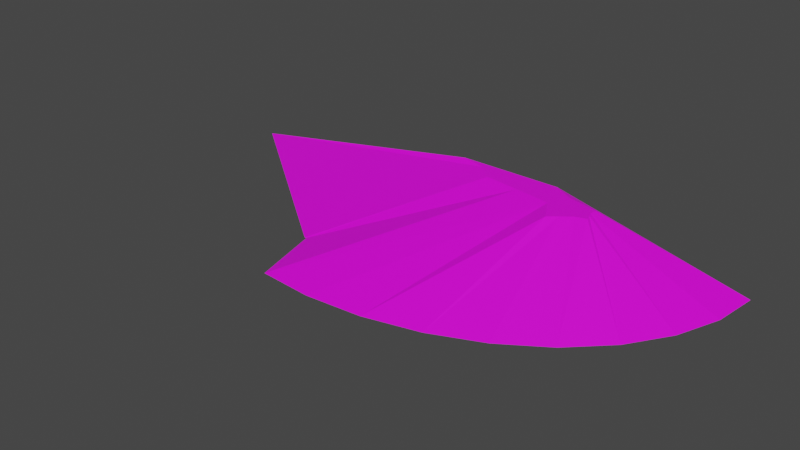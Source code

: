# Source: terrain_wooded_hill_121.blend  (saved by Blender 3.0.42; exported with 4.5.12 LTS)
import bpy
from mathutils import Matrix  # noqa: F401  (used for matrix-valued properties, if any)

bpy.ops.wm.read_factory_settings(use_empty=True)
scene = bpy.context.scene
scene.name = 'Scene'

# ---- collections
col_collection = bpy.data.collections.new('Collection'); scene.collection.children.link(col_collection)

# ---- images (referenced by path relative to the original .blend; pixels are not part of the script)
import os
ASSET_DIR = os.environ.get("B2B_ASSET_DIR", "")  # directory of the original .blend (textures are referenced by path, not embedded)
HERE = os.path.dirname(os.path.abspath(__file__))  # packed textures are extracted next to this script under _unpacked/

def load_image(name, relpath, width, height, colorspace="sRGB"):
    """Load a texture the original file referenced (path relative to the .blend, or extracted next to this script)."""
    p = next((c for c in (os.path.join(HERE, relpath), os.path.join(ASSET_DIR, relpath)) if relpath and os.path.exists(c)), "")
    if p:
        img = bpy.data.images.load(p, check_existing=True)
        img.name = name
    else:  # same state as the original file: an image datablock whose file is absent (Cycles renders it pink)
        img = bpy.data.images.new(name, width, height)
        img.source = "FILE"
        img.filepath = "//" + (relpath or name)
    img.colorspace_settings.name = colorspace
    return img
img_terrain_wooded_hill_121_png = load_image('terrain_wooded_hill_121.png', 'terrain_wooded_hill_121.png', 1024, 1024, 'sRGB')

# ---- materials (node trees are filled in below, after node groups)
mat_material_001 = bpy.data.materials.new('Material.001')
mat_material_001.use_transparent_shadow = False

# ---- material node trees
mat_material_001.use_nodes = True; mat_material_001.node_tree.nodes.clear()
_N = mat_material_001.node_tree.nodes; _L = mat_material_001.node_tree.links
n0 = _N.new('ShaderNodeBsdfPrincipled'); n0.name = 'Principled BSDF'; n0.location = (10, 300)
n0.distribution = 'GGX'
n0.subsurface_method = 'BURLEY'
n0.inputs[3].default_value = 1.45
n0.inputs[27].default_value = (0.0, 0.0, 0.0, 1.0)
n0.inputs[28].default_value = 1.0
n1 = _N.new('ShaderNodeOutputMaterial'); n1.name = 'Material Output'; n1.location = (300, 300)
n2 = _N.new('ShaderNodeTexImage'); n2.name = 'Image Texture'; n2.location = (-594, 73)
n2.image = img_terrain_wooded_hill_121_png
_L.new(n0.outputs[0], n1.inputs[0])
_L.new(n2.outputs[0], n0.inputs[0])
n1.is_active_output = True

# ---- world
world_world = bpy.data.worlds.new('World'); scene.world = world_world
world_world.use_nodes = True; world_world.node_tree.nodes.clear()
_N = world_world.node_tree.nodes; _L = world_world.node_tree.links
n0 = _N.new('ShaderNodeOutputWorld'); n0.name = 'World Output'; n0.location = (300, 300)
n1 = _N.new('ShaderNodeBackground'); n1.name = 'Background'; n1.location = (10, 300)
n1.inputs[0].default_value = (0.05088, 0.05088, 0.05088, 1.0)
_L.new(n1.outputs[0], n0.inputs[0])
n0.is_active_output = True
world_world.color = (0.05088, 0.05088, 0.05088)
world_world.use_sun_shadow = False
world_world.sun_shadow_jitter_overblur = 0.0

# ---- meshes
me_cylinder = bpy.data.meshes.new('Cylinder')
me_cylinder.from_pydata([(3.243, 1.356, -0.3937), (0.2785, 1.146, 0.3937), (3.147, 0.5753, -0.3937), (0.8082, 1.02, 0.3937), (2.862, -0.1751, -0.3937), (0.7969, 0.8936, 0.3937), (2.4, -0.8666, -0.3937), (0.8194, 0.8071, 0.3937), (1.778, -1.473, -0.3937), (0.8573, 0.7035, 0.3937), (1.021, -1.97, -0.3937), (0.6632, 0.6391, 0.3937), (0.1564, -2.34, -0.3937), (0.4851, 0.5029, 0.3937), (-0.7816, -2.568, -0.3937), (0.3289, 0.3738, 0.3937), (-1.757, -2.644, -0.3937), (0.09584, 0.7877, 0.3937), (-0.08885, 1.356, 0.3937), (3.243, 1.356, -0.3937), (-1.9, 1.356, 0.3937), (-6.547, 1.356, -0.3937), (-0.5415, 0.8838, 0.3937), (-2.694, -2.571, -0.3937), (-1.165, 0.9714, 0.3937), (-1.475, 1.234, 0.3937), (-3.0, -1.351, -0.3937), (-3.035, -1.357, -0.3937)], [], [(1, 0, 19, 18), (0, 1, 3, 2), (2, 3, 5, 4), (4, 5, 7, 6), (6, 7, 9, 8), (8, 9, 11, 10), (10, 11, 13, 12), (12, 13, 15, 14), (14, 15, 17, 16), (23, 16, 17, 22), (11, 9, 7, 5, 3, 1, 18, 20, 25, 24, 22, 17, 15, 13), (21, 19, 0, 2, 4, 6, 8, 10, 12, 14, 16, 23, 26, 27), (18, 19, 21, 20), (25, 20, 21, 27), (27, 26, 24, 25), (22, 24, 26, 23)])
_uv = me_cylinder.uv_layers.new(name='UVMap')
_uv.uv.foreach_set('vector', [0.1981, 0.7714, 0.1981, 0.172, 0.1981, 0.172, 0.1981, 0.7714, 0.09578, 0.03475, 0.09578, 0.8808, 0.0429, 0.8808, 0.0429, 0.03475, 0.7188, 0.5, 0.7188, 1.0, 0.6875, 1.0, 0.6875, 0.5, 0.6875, 0.5, 0.6875, 1.0, 0.6562, 1.0, 0.6562, 0.5, 0.6562, 0.5, 0.6562, 1.0, 0.625, 1.0, 0.625, 0.5, 0.625, 0.5, 0.625, 1.0, 0.5938, 1.0, 0.5938, 0.5, 0.5938, 0.5, 0.5938, 1.0, 0.5625, 1.0, 0.5625, 0.5, 0.5625, 0.5, 0.5625, 1.0, 0.5312, 1.0, 0.5312, 0.5, 0.5312, 0.5, 0.5312, 1.0, 0.5, 1.0, 0.5, 0.5, 0.47, 0.5, 0.5, 0.5, 0.5, 1.0, 0.47, 1.0, 0.3833, 0.05045, 0.4197, 0.08029, 0.4496, 0.1167, 0.4717, 0.1582, 0.4854, 0.2032, 0.49, 0.25, 0.3301, 0.25, 0.2432, 0.25, 0.1887, 0.08721, 0.1903, 0.08759, 0.205, 0.01443, 0.25, 0.01, 0.2968, 0.01461, 0.3418, 0.02827, 0.05564, 0.962, 0.0143, 0.962, 0.0143, 0.962, 0.01471, 0.9661, 0.01591, 0.9701, 0.01786, 0.9737, 0.02049, 0.9769, 0.02369, 0.9795, 0.02733, 0.9798, 0.0313, 0.9827, 0.03541, 0.9831, 0.03937, 0.9827, 0.04066, 0.9763, 0.04081, 0.9763, 0.5125, 0.3959, 0.4875, 0.4375, 0.4875, 0.3151, 0.5125, 0.3732, 0.2568, 0.873, 0.2589, 0.9954, 0.0522, 0.3867, 0.0522, 0.873, 0.4052, 0.2475, 0.4079, 0.3253, 0.5925, 0.3202, 0.5948, 0.2475, 0.5453, 0.3167, 0.5453, 0.25, 0.4547, 0.25, 0.4547, 0.3167])
me_cylinder.materials.append(mat_material_001)
me_cylinder.use_remesh_fix_poles = True
me_cylinder.use_remesh_preserve_attributes = False
me_cylinder.update()

# ---- objects
ob_terrain_wooded_hill__121 = bpy.data.objects.new('terrain Wooded Hill #121', me_cylinder)

# ---- transforms, parenting, visibility, modifiers, constraints
ob_terrain_wooded_hill__121.location = (0.0, 0.0, 0.0)

# ---- collection membership
col_collection.objects.link(ob_terrain_wooded_hill__121)

# ---- scene / render settings (as saved in the file)
scene.frame_start = 1; scene.frame_end = 250; scene.frame_set(1)
scene.render.engine = 'BLENDER_EEVEE_NEXT'
scene.cycles.use_denoising = False
scene.cycles.samples = 128
scene.cycles.sampling_pattern = 'TABULATED_SOBOL'
scene.cycles.use_adaptive_sampling = False
scene.cycles.use_light_tree = False
scene.view_settings.view_transform = 'Filmic'
bpy.context.view_layer.update()

# ---- added for rendering (the .blend has no active camera and no usable light): camera, sun
cam_auto = bpy.data.cameras.new('AutoCamera')
cam_auto.lens = 50.0
cam_auto.sensor_width = 36.0
cam_auto.clip_end = 1000.0
ob_auto_camera = bpy.data.objects.new('AutoCamera', cam_auto)
scene.collection.objects.link(ob_auto_camera)
ob_auto_camera.location = (8.15993, -12.4188, 7.84964)
ob_auto_camera.rotation_euler = (1.09748, -7.21219e-08, 0.694738)
scene.camera = ob_auto_camera
light_auto_sun = bpy.data.lights.new('AutoSun', 'SUN')
light_auto_sun.energy = 3.0
light_auto_sun.angle = 0.0523599
ob_auto_sun = bpy.data.objects.new('AutoSun', light_auto_sun)
scene.collection.objects.link(ob_auto_sun)
ob_auto_sun.rotation_euler = (0.872665, 0.174533, 0.523599)
bpy.context.view_layer.update()
